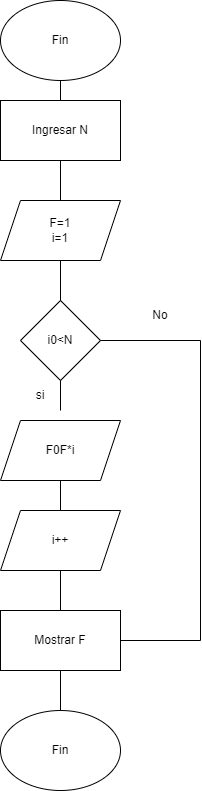

The diagram above was exported from draw.io. Its source (the exported page's mxGraphModel, read from the mxfile embedded in the PNG):
<mxGraphModel dx="1290" dy="575" grid="1" gridSize="10" guides="1" tooltips="1" connect="1" arrows="1" fold="1" page="1" pageScale="1" pageWidth="827" pageHeight="1169" math="0" shadow="0">
  <root>
    <mxCell id="0" />
    <mxCell id="1" parent="0" />
    <mxCell id="QsiRYb0IbhiKruxOWMCX-40" value="Ingresar N" style="rounded=0;whiteSpace=wrap;html=1;" vertex="1" parent="1">
      <mxGeometry x="240" y="100" width="120" height="60" as="geometry" />
    </mxCell>
    <mxCell id="QsiRYb0IbhiKruxOWMCX-41" value="Fin" style="ellipse;whiteSpace=wrap;html=1;" vertex="1" parent="1">
      <mxGeometry x="240" width="120" height="80" as="geometry" />
    </mxCell>
    <mxCell id="QsiRYb0IbhiKruxOWMCX-42" value="F=1&lt;div&gt;i=1&lt;/div&gt;" style="shape=parallelogram;perimeter=parallelogramPerimeter;whiteSpace=wrap;html=1;fixedSize=1;" vertex="1" parent="1">
      <mxGeometry x="240" y="200" width="120" height="60" as="geometry" />
    </mxCell>
    <mxCell id="QsiRYb0IbhiKruxOWMCX-43" value="i0&amp;lt;N" style="rhombus;whiteSpace=wrap;html=1;" vertex="1" parent="1">
      <mxGeometry x="260" y="300" width="80" height="80" as="geometry" />
    </mxCell>
    <mxCell id="QsiRYb0IbhiKruxOWMCX-44" value="F0F*i" style="shape=parallelogram;perimeter=parallelogramPerimeter;whiteSpace=wrap;html=1;fixedSize=1;" vertex="1" parent="1">
      <mxGeometry x="240" y="420" width="120" height="60" as="geometry" />
    </mxCell>
    <mxCell id="QsiRYb0IbhiKruxOWMCX-45" value="i++" style="shape=parallelogram;perimeter=parallelogramPerimeter;whiteSpace=wrap;html=1;fixedSize=1;" vertex="1" parent="1">
      <mxGeometry x="240" y="510" width="120" height="60" as="geometry" />
    </mxCell>
    <mxCell id="QsiRYb0IbhiKruxOWMCX-46" value="Mostrar F" style="rounded=0;whiteSpace=wrap;html=1;" vertex="1" parent="1">
      <mxGeometry x="240" y="610" width="120" height="60" as="geometry" />
    </mxCell>
    <mxCell id="QsiRYb0IbhiKruxOWMCX-47" value="Fin" style="ellipse;whiteSpace=wrap;html=1;" vertex="1" parent="1">
      <mxGeometry x="240" y="710" width="120" height="80" as="geometry" />
    </mxCell>
    <mxCell id="QsiRYb0IbhiKruxOWMCX-48" value="" style="endArrow=none;html=1;rounded=0;" edge="1" parent="1">
      <mxGeometry width="50" height="50" relative="1" as="geometry">
        <mxPoint x="340" y="340" as="sourcePoint" />
        <mxPoint x="440" y="340" as="targetPoint" />
      </mxGeometry>
    </mxCell>
    <mxCell id="QsiRYb0IbhiKruxOWMCX-49" value="" style="endArrow=none;html=1;rounded=0;" edge="1" parent="1">
      <mxGeometry width="50" height="50" relative="1" as="geometry">
        <mxPoint x="440" y="640" as="sourcePoint" />
        <mxPoint x="440" y="340" as="targetPoint" />
      </mxGeometry>
    </mxCell>
    <mxCell id="QsiRYb0IbhiKruxOWMCX-50" value="" style="endArrow=none;html=1;rounded=0;" edge="1" parent="1">
      <mxGeometry width="50" height="50" relative="1" as="geometry">
        <mxPoint x="360" y="640" as="sourcePoint" />
        <mxPoint x="440" y="640" as="targetPoint" />
      </mxGeometry>
    </mxCell>
    <mxCell id="QsiRYb0IbhiKruxOWMCX-51" value="" style="endArrow=none;html=1;rounded=0;" edge="1" parent="1">
      <mxGeometry width="50" height="50" relative="1" as="geometry">
        <mxPoint x="300" y="410" as="sourcePoint" />
        <mxPoint x="300" y="380" as="targetPoint" />
      </mxGeometry>
    </mxCell>
    <mxCell id="QsiRYb0IbhiKruxOWMCX-52" value="" style="endArrow=none;html=1;rounded=0;" edge="1" parent="1" source="QsiRYb0IbhiKruxOWMCX-45">
      <mxGeometry width="50" height="50" relative="1" as="geometry">
        <mxPoint x="250" y="530" as="sourcePoint" />
        <mxPoint x="300" y="480" as="targetPoint" />
      </mxGeometry>
    </mxCell>
    <mxCell id="QsiRYb0IbhiKruxOWMCX-53" value="" style="endArrow=none;html=1;rounded=0;" edge="1" parent="1" source="QsiRYb0IbhiKruxOWMCX-46">
      <mxGeometry width="50" height="50" relative="1" as="geometry">
        <mxPoint x="250" y="620" as="sourcePoint" />
        <mxPoint x="300" y="570" as="targetPoint" />
      </mxGeometry>
    </mxCell>
    <mxCell id="QsiRYb0IbhiKruxOWMCX-54" value="" style="endArrow=none;html=1;rounded=0;exitX=0.5;exitY=0;exitDx=0;exitDy=0;" edge="1" parent="1" source="QsiRYb0IbhiKruxOWMCX-47">
      <mxGeometry width="50" height="50" relative="1" as="geometry">
        <mxPoint x="250" y="720" as="sourcePoint" />
        <mxPoint x="300" y="670" as="targetPoint" />
      </mxGeometry>
    </mxCell>
    <mxCell id="QsiRYb0IbhiKruxOWMCX-55" value="" style="endArrow=none;html=1;rounded=0;exitX=0.5;exitY=0;exitDx=0;exitDy=0;" edge="1" parent="1" source="QsiRYb0IbhiKruxOWMCX-43">
      <mxGeometry width="50" height="50" relative="1" as="geometry">
        <mxPoint x="250" y="310" as="sourcePoint" />
        <mxPoint x="300" y="260" as="targetPoint" />
      </mxGeometry>
    </mxCell>
    <mxCell id="QsiRYb0IbhiKruxOWMCX-56" value="" style="endArrow=none;html=1;rounded=0;exitX=0.5;exitY=0;exitDx=0;exitDy=0;" edge="1" parent="1" source="QsiRYb0IbhiKruxOWMCX-40">
      <mxGeometry width="50" height="50" relative="1" as="geometry">
        <mxPoint x="250" y="130" as="sourcePoint" />
        <mxPoint x="300" y="80" as="targetPoint" />
      </mxGeometry>
    </mxCell>
    <mxCell id="QsiRYb0IbhiKruxOWMCX-57" value="" style="endArrow=none;html=1;rounded=0;exitX=0.5;exitY=0;exitDx=0;exitDy=0;" edge="1" parent="1" source="QsiRYb0IbhiKruxOWMCX-42">
      <mxGeometry width="50" height="50" relative="1" as="geometry">
        <mxPoint x="250" y="210" as="sourcePoint" />
        <mxPoint x="300" y="160" as="targetPoint" />
      </mxGeometry>
    </mxCell>
    <mxCell id="QsiRYb0IbhiKruxOWMCX-58" value="No" style="text;html=1;align=center;verticalAlign=middle;whiteSpace=wrap;rounded=0;" vertex="1" parent="1">
      <mxGeometry x="370" y="300" width="60" height="30" as="geometry" />
    </mxCell>
    <mxCell id="QsiRYb0IbhiKruxOWMCX-59" value="si" style="text;html=1;align=center;verticalAlign=middle;whiteSpace=wrap;rounded=0;" vertex="1" parent="1">
      <mxGeometry x="250" y="380" width="60" height="30" as="geometry" />
    </mxCell>
  </root>
</mxGraphModel>